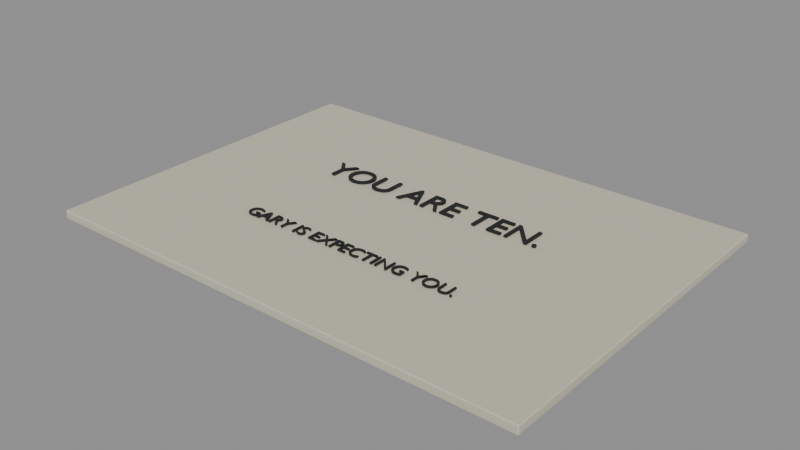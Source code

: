 # Source: letter.blend  (saved by Blender 5.2.44; exported with 4.5.12 LTS)
import bpy
from mathutils import Matrix  # noqa: F401  (used for matrix-valued properties, if any)

bpy.ops.wm.read_factory_settings(use_empty=True)
scene = bpy.context.scene
scene.name = 'Scene'

# ---- collections
col_letter = bpy.data.collections.new('letter'); scene.collection.children.link(col_letter)

# ---- materials (node trees are filled in below, after node groups)
mat_paper = bpy.data.materials.new('paper')
mat_paper.diffuse_color = (0.58, 0.55, 0.43, 1.0)
mat_black = bpy.data.materials.new('black')
mat_black.diffuse_color = (0.008, 0.01, 0.012, 1.0)

# ---- material node trees
mat_paper.use_nodes = True; mat_paper.node_tree.nodes.clear()
_N = mat_paper.node_tree.nodes; _L = mat_paper.node_tree.links
n0 = _N.new('ShaderNodeBsdfPrincipled'); n0.name = 'Principled BSDF'; n0.location = (-200, 100)
n0.inputs[0].default_value = (0.58, 0.55, 0.43, 1.0)
n0.inputs[2].default_value = 0.95
n0.inputs[10].default_value = 0.005
n1 = _N.new('ShaderNodeOutputMaterial'); n1.name = 'Material Output'; n1.location = (200, 100)
_L.new(n0.outputs[0], n1.inputs[0])
n1.is_active_output = True
mat_black.use_nodes = True; mat_black.node_tree.nodes.clear()
_N = mat_black.node_tree.nodes; _L = mat_black.node_tree.links
n0 = _N.new('ShaderNodeBsdfPrincipled'); n0.name = 'Principled BSDF'; n0.location = (-200, 100)
n0.inputs[0].default_value = (0.008, 0.01, 0.012, 1.0)
n0.inputs[2].default_value = 0.55
n0.inputs[10].default_value = 0.005
n1 = _N.new('ShaderNodeOutputMaterial'); n1.name = 'Material Output'; n1.location = (200, 100)
_L.new(n0.outputs[0], n1.inputs[0])
n1.is_active_output = True

# ---- meshes
me_cube_046 = bpy.data.meshes.new('Cube.046')
me_cube_046.from_pydata([(-0.225, -0.16, -0.004), (-0.225, -0.16, 0.004), (-0.225, 0.16, -0.004), (-0.225, 0.16, 0.004), (0.225, -0.16, -0.004), (0.225, -0.16, 0.004), (0.225, 0.16, -0.004), (0.225, 0.16, 0.004)], [], [(0, 1, 3, 2), (2, 3, 7, 6), (6, 7, 5, 4), (4, 5, 1, 0), (2, 6, 4, 0), (7, 3, 1, 5)])
_uv = me_cube_046.uv_layers.new(name='UVMap')
_uv.uv.foreach_set('vector', [0.375, 0.0, 0.625, 0.0, 0.625, 0.25, 0.375, 0.25, 0.375, 0.25, 0.625, 0.25, 0.625, 0.5, 0.375, 0.5, 0.375, 0.5, 0.625, 0.5, 0.625, 0.75, 0.375, 0.75, 0.375, 0.75, 0.625, 0.75, 0.625, 1.0, 0.375, 1.0, 0.125, 0.5, 0.375, 0.5, 0.375, 0.75, 0.125, 0.75, 0.625, 0.5, 0.875, 0.5, 0.875, 0.75, 0.625, 0.75])
me_cube_046.materials.append(mat_paper)
me_cube_046.update()

# ---- curves / text
txt_note_heading = bpy.data.curves.new('Note heading', 'FONT')
txt_note_heading.dimensions = '2D'
txt_note_heading.body = 'YOU ARE TEN.'
txt_note_heading.materials.append(mat_black)
txt_note_heading.extrude = 0.0007
txt_note_heading.align_x = 'CENTER'
txt_note_heading.size = 0.034
txt_note_footer = bpy.data.curves.new('Note footer', 'FONT')
txt_note_footer.dimensions = '2D'
txt_note_footer.body = 'GARY IS EXPECTING YOU.'
txt_note_footer.materials.append(mat_black)
txt_note_footer.extrude = 0.0007
txt_note_footer.align_x = 'CENTER'
txt_note_footer.size = 0.018

# ---- objects
ob_letter = bpy.data.objects.new('letter', None)
ob_note = bpy.data.objects.new('Note', me_cube_046)
ob_note_heading = bpy.data.objects.new('Note heading', txt_note_heading)
ob_note_footer = bpy.data.objects.new('Note footer', txt_note_footer)

# ---- transforms, parenting, visibility, modifiers, constraints
ob_letter.location = (0.0, 0.0, 0.0)
ob_note.parent = ob_letter
ob_note.location = (0.0, 0.0, 0.005)
_m = ob_note.modifiers.new('Edge wear', 'BEVEL')
_m.width = 0.001
_m.width_pct = 0.001
_m.segments = 2
_m = ob_note.modifiers.new('Normals', 'WEIGHTED_NORMAL')
ob_note_heading.parent = ob_letter
ob_note_heading.location = (0.0, 0.03, 0.011)
ob_note_footer.parent = ob_letter
ob_note_footer.location = (0.0, -0.07, 0.011)

# ---- collection membership
col_letter.objects.link(ob_letter)
col_letter.objects.link(ob_note)
col_letter.objects.link(ob_note_heading)
col_letter.objects.link(ob_note_footer)

# ---- scene / render settings (as saved in the file)
scene.frame_start = 1; scene.frame_end = 250; scene.frame_set(1)
scene.render.engine = 'BLENDER_EEVEE_NEXT'
scene.render.bake_bias = 0.0
scene.render.bake_samples = 0
scene.render.compositor_device = 'GPU'
scene.eevee.use_volume_custom_range = False
scene.eevee.fast_gi_thickness_near = 0.1
scene.eevee.fast_gi_thickness_far = 0.0
scene.eevee.ray_tracing_options.screen_trace_thickness = 0.1
bpy.context.view_layer.update()

# ---- added for rendering (the .blend has no active camera and no usable light): camera, sun + grey world if the file has none
cam_auto = bpy.data.cameras.new('AutoCamera')
cam_auto.lens = 50.0
cam_auto.sensor_width = 36.0
cam_auto.clip_end = 1000.0
ob_auto_camera = bpy.data.objects.new('AutoCamera', cam_auto)
scene.collection.objects.link(ob_auto_camera)
ob_auto_camera.location = (0.510972, -0.613166, 0.414778)
ob_auto_camera.rotation_euler = (1.09748, -7.21219e-08, 0.694738)
scene.camera = ob_auto_camera
light_auto_sun = bpy.data.lights.new('AutoSun', 'SUN')
light_auto_sun.energy = 3.0
light_auto_sun.angle = 0.0523599
ob_auto_sun = bpy.data.objects.new('AutoSun', light_auto_sun)
scene.collection.objects.link(ob_auto_sun)
ob_auto_sun.rotation_euler = (0.872665, 0.174533, 0.523599)
if scene.world is None:
    world_auto = bpy.data.worlds.new('AutoWorld')
    world_auto.color = (0.3, 0.3, 0.3)
    scene.world = world_auto
bpy.context.view_layer.update()
